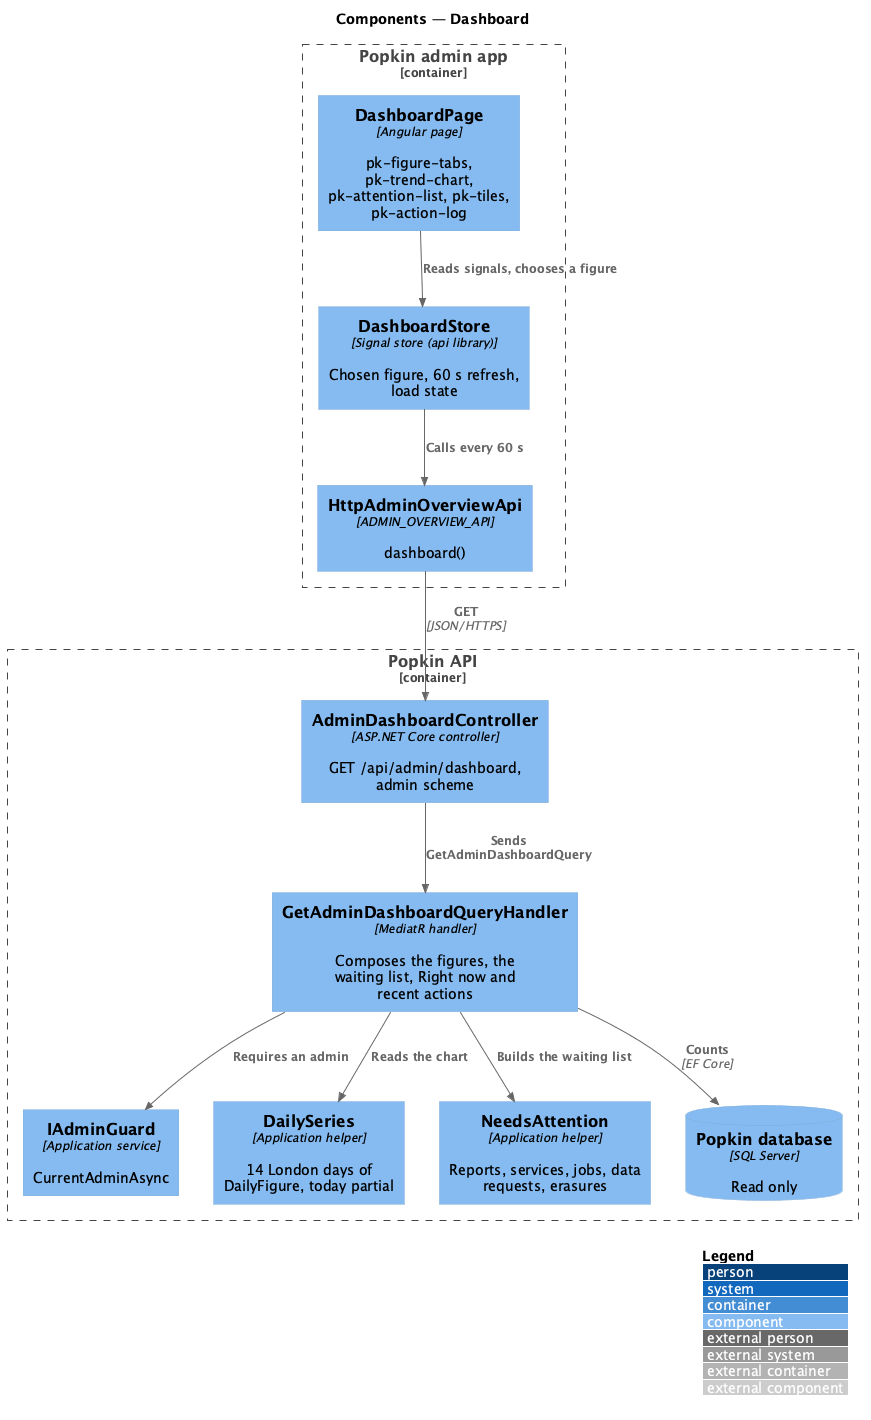

The diagram above was rendered by PlantUML. Its source (embedded in the PNG):
@startuml
!include <C4/C4_Component>
LAYOUT_WITH_LEGEND()
title Components — Dashboard

Container_Boundary(adminapp, "Popkin admin app") {
  Component(page, "DashboardPage", "Angular page", "pk-figure-tabs, pk-trend-chart, pk-attention-list, pk-tiles, pk-action-log")
  Component(store, "DashboardStore", "Signal store (api library)", "Chosen figure, 60 s refresh, load state")
  Component(client, "HttpAdminOverviewApi", "ADMIN_OVERVIEW_API", "dashboard()")
}
Container_Boundary(api, "Popkin API") {
  Component(ctrl, "AdminDashboardController", "ASP.NET Core controller", "GET /api/admin/dashboard, admin scheme")
  Component(handler, "GetAdminDashboardQueryHandler", "MediatR handler", "Composes the figures, the waiting list, Right now and recent actions")
  Component(guard, "IAdminGuard", "Application service", "CurrentAdminAsync")
  Component(series, "DailySeries", "Application helper", "14 London days of DailyFigure, today partial")
  Component(attention, "NeedsAttention", "Application helper", "Reports, services, jobs, data requests, erasures")
  ComponentDb(db, "Popkin database", "SQL Server", "Read only")
}
Rel(page, store, "Reads signals, chooses a figure")
Rel(store, client, "Calls every 60 s")
Rel(client, ctrl, "GET", "JSON/HTTPS")
Rel(ctrl, handler, "Sends GetAdminDashboardQuery")
Rel(handler, guard, "Requires an admin")
Rel(handler, series, "Reads the chart")
Rel(handler, attention, "Builds the waiting list")
Rel(handler, db, "Counts", "EF Core")
@enduml